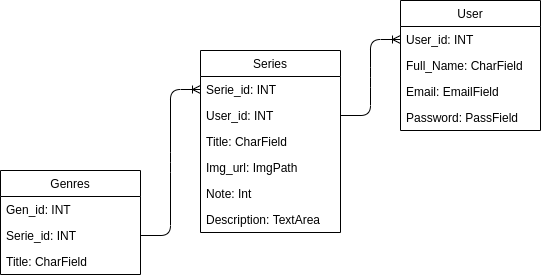

The diagram above was exported from draw.io. Its source (the exported page's mxGraphModel, read from the mxfile embedded in the PNG):
<mxGraphModel dx="782" dy="737" grid="1" gridSize="10" guides="1" tooltips="1" connect="1" arrows="1" fold="1" page="1" pageScale="1" pageWidth="850" pageHeight="1100" math="0" shadow="0">
  <root>
    <mxCell id="0" />
    <mxCell id="1" parent="0" />
    <mxCell id="ru3nwFXdGsTrNi1Vfj5r-1" value="User" style="swimlane;fontStyle=0;childLayout=stackLayout;horizontal=1;startSize=26;fillColor=none;horizontalStack=0;resizeParent=1;resizeParentMax=0;resizeLast=0;collapsible=1;marginBottom=0;" vertex="1" parent="1">
      <mxGeometry x="590" y="520" width="140" height="130" as="geometry" />
    </mxCell>
    <mxCell id="ru3nwFXdGsTrNi1Vfj5r-12" value="User_id: INT" style="text;strokeColor=none;fillColor=none;align=left;verticalAlign=top;spacingLeft=4;spacingRight=4;overflow=hidden;rotatable=0;points=[[0,0.5],[1,0.5]];portConstraint=eastwest;" vertex="1" parent="ru3nwFXdGsTrNi1Vfj5r-1">
      <mxGeometry y="26" width="140" height="26" as="geometry" />
    </mxCell>
    <mxCell id="ru3nwFXdGsTrNi1Vfj5r-2" value="Full_Name: CharField" style="text;strokeColor=none;fillColor=none;align=left;verticalAlign=top;spacingLeft=4;spacingRight=4;overflow=hidden;rotatable=0;points=[[0,0.5],[1,0.5]];portConstraint=eastwest;" vertex="1" parent="ru3nwFXdGsTrNi1Vfj5r-1">
      <mxGeometry y="52" width="140" height="26" as="geometry" />
    </mxCell>
    <mxCell id="ru3nwFXdGsTrNi1Vfj5r-3" value="Email: EmailField" style="text;strokeColor=none;fillColor=none;align=left;verticalAlign=top;spacingLeft=4;spacingRight=4;overflow=hidden;rotatable=0;points=[[0,0.5],[1,0.5]];portConstraint=eastwest;" vertex="1" parent="ru3nwFXdGsTrNi1Vfj5r-1">
      <mxGeometry y="78" width="140" height="26" as="geometry" />
    </mxCell>
    <mxCell id="ru3nwFXdGsTrNi1Vfj5r-4" value="Password: PassField" style="text;strokeColor=none;fillColor=none;align=left;verticalAlign=top;spacingLeft=4;spacingRight=4;overflow=hidden;rotatable=0;points=[[0,0.5],[1,0.5]];portConstraint=eastwest;" vertex="1" parent="ru3nwFXdGsTrNi1Vfj5r-1">
      <mxGeometry y="104" width="140" height="26" as="geometry" />
    </mxCell>
    <mxCell id="ru3nwFXdGsTrNi1Vfj5r-6" value="Series" style="swimlane;fontStyle=0;childLayout=stackLayout;horizontal=1;startSize=26;fillColor=none;horizontalStack=0;resizeParent=1;resizeParentMax=0;resizeLast=0;collapsible=1;marginBottom=0;" vertex="1" parent="1">
      <mxGeometry x="390" y="570" width="140" height="182" as="geometry" />
    </mxCell>
    <mxCell id="ru3nwFXdGsTrNi1Vfj5r-7" value="Serie_id: INT" style="text;strokeColor=none;fillColor=none;align=left;verticalAlign=top;spacingLeft=4;spacingRight=4;overflow=hidden;rotatable=0;points=[[0,0.5],[1,0.5]];portConstraint=eastwest;" vertex="1" parent="ru3nwFXdGsTrNi1Vfj5r-6">
      <mxGeometry y="26" width="140" height="26" as="geometry" />
    </mxCell>
    <mxCell id="ru3nwFXdGsTrNi1Vfj5r-8" value="User_id: INT" style="text;strokeColor=none;fillColor=none;align=left;verticalAlign=top;spacingLeft=4;spacingRight=4;overflow=hidden;rotatable=0;points=[[0,0.5],[1,0.5]];portConstraint=eastwest;" vertex="1" parent="ru3nwFXdGsTrNi1Vfj5r-6">
      <mxGeometry y="52" width="140" height="26" as="geometry" />
    </mxCell>
    <mxCell id="ru3nwFXdGsTrNi1Vfj5r-15" value="Title: CharField" style="text;strokeColor=none;fillColor=none;align=left;verticalAlign=top;spacingLeft=4;spacingRight=4;overflow=hidden;rotatable=0;points=[[0,0.5],[1,0.5]];portConstraint=eastwest;" vertex="1" parent="ru3nwFXdGsTrNi1Vfj5r-6">
      <mxGeometry y="78" width="140" height="26" as="geometry" />
    </mxCell>
    <mxCell id="ru3nwFXdGsTrNi1Vfj5r-13" value="Img_url: ImgPath" style="text;strokeColor=none;fillColor=none;align=left;verticalAlign=top;spacingLeft=4;spacingRight=4;overflow=hidden;rotatable=0;points=[[0,0.5],[1,0.5]];portConstraint=eastwest;" vertex="1" parent="ru3nwFXdGsTrNi1Vfj5r-6">
      <mxGeometry y="104" width="140" height="26" as="geometry" />
    </mxCell>
    <mxCell id="ru3nwFXdGsTrNi1Vfj5r-14" value="Note: Int" style="text;strokeColor=none;fillColor=none;align=left;verticalAlign=top;spacingLeft=4;spacingRight=4;overflow=hidden;rotatable=0;points=[[0,0.5],[1,0.5]];portConstraint=eastwest;" vertex="1" parent="ru3nwFXdGsTrNi1Vfj5r-6">
      <mxGeometry y="130" width="140" height="26" as="geometry" />
    </mxCell>
    <mxCell id="ru3nwFXdGsTrNi1Vfj5r-9" value="Description: TextArea" style="text;strokeColor=none;fillColor=none;align=left;verticalAlign=top;spacingLeft=4;spacingRight=4;overflow=hidden;rotatable=0;points=[[0,0.5],[1,0.5]];portConstraint=eastwest;" vertex="1" parent="ru3nwFXdGsTrNi1Vfj5r-6">
      <mxGeometry y="156" width="140" height="26" as="geometry" />
    </mxCell>
    <mxCell id="ru3nwFXdGsTrNi1Vfj5r-16" value="Genres" style="swimlane;fontStyle=0;childLayout=stackLayout;horizontal=1;startSize=26;fillColor=none;horizontalStack=0;resizeParent=1;resizeParentMax=0;resizeLast=0;collapsible=1;marginBottom=0;" vertex="1" parent="1">
      <mxGeometry x="190" y="690" width="140" height="104" as="geometry" />
    </mxCell>
    <mxCell id="ru3nwFXdGsTrNi1Vfj5r-17" value="Gen_id: INT" style="text;strokeColor=none;fillColor=none;align=left;verticalAlign=top;spacingLeft=4;spacingRight=4;overflow=hidden;rotatable=0;points=[[0,0.5],[1,0.5]];portConstraint=eastwest;" vertex="1" parent="ru3nwFXdGsTrNi1Vfj5r-16">
      <mxGeometry y="26" width="140" height="26" as="geometry" />
    </mxCell>
    <mxCell id="ru3nwFXdGsTrNi1Vfj5r-18" value="Serie_id: INT    " style="text;strokeColor=none;fillColor=none;align=left;verticalAlign=top;spacingLeft=4;spacingRight=4;overflow=hidden;rotatable=0;points=[[0,0.5],[1,0.5]];portConstraint=eastwest;" vertex="1" parent="ru3nwFXdGsTrNi1Vfj5r-16">
      <mxGeometry y="52" width="140" height="26" as="geometry" />
    </mxCell>
    <mxCell id="ru3nwFXdGsTrNi1Vfj5r-20" value="Title: CharField" style="text;strokeColor=none;fillColor=none;align=left;verticalAlign=top;spacingLeft=4;spacingRight=4;overflow=hidden;rotatable=0;points=[[0,0.5],[1,0.5]];portConstraint=eastwest;" vertex="1" parent="ru3nwFXdGsTrNi1Vfj5r-16">
      <mxGeometry y="78" width="140" height="26" as="geometry" />
    </mxCell>
    <mxCell id="ru3nwFXdGsTrNi1Vfj5r-31" value="" style="edgeStyle=entityRelationEdgeStyle;fontSize=12;html=1;endArrow=ERoneToMany;entryX=0;entryY=0.5;entryDx=0;entryDy=0;exitX=1;exitY=0.5;exitDx=0;exitDy=0;" edge="1" parent="1" source="ru3nwFXdGsTrNi1Vfj5r-18" target="ru3nwFXdGsTrNi1Vfj5r-7">
      <mxGeometry width="100" height="100" relative="1" as="geometry">
        <mxPoint x="300" y="660" as="sourcePoint" />
        <mxPoint x="400" y="560" as="targetPoint" />
      </mxGeometry>
    </mxCell>
    <mxCell id="ru3nwFXdGsTrNi1Vfj5r-32" value="" style="edgeStyle=entityRelationEdgeStyle;fontSize=12;html=1;endArrow=ERoneToMany;exitX=1;exitY=0.5;exitDx=0;exitDy=0;entryX=0;entryY=0.5;entryDx=0;entryDy=0;" edge="1" parent="1" source="ru3nwFXdGsTrNi1Vfj5r-8" target="ru3nwFXdGsTrNi1Vfj5r-12">
      <mxGeometry width="100" height="100" relative="1" as="geometry">
        <mxPoint x="520" y="730" as="sourcePoint" />
        <mxPoint x="620" y="630" as="targetPoint" />
      </mxGeometry>
    </mxCell>
  </root>
</mxGraphModel>